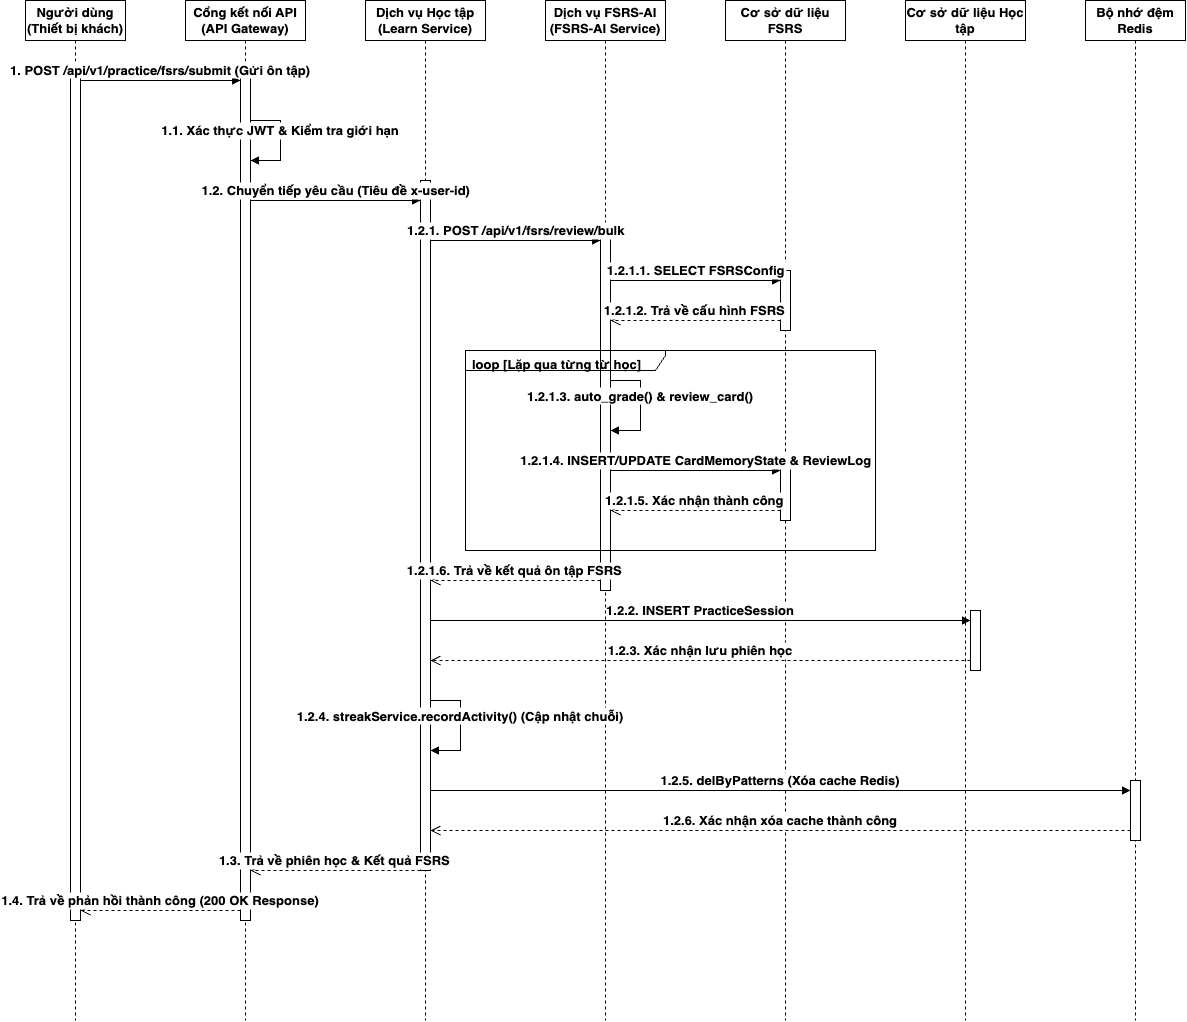

The diagram above was exported from draw.io. Its source (the exported page's mxGraphModel, read from the mxfile embedded in the PNG):
<mxGraphModel dx="1013" dy="861" grid="1" gridSize="10" guides="1" tooltips="1" connect="1" arrows="1" fold="1" page="1" pageScale="1" pageWidth="1300" pageHeight="800" math="0" shadow="0">
  <root>
    <mxCell id="0" />
    <mxCell id="1" parent="0" />
    <mxCell id="lifeline_client" value="Người dùng&#10;(Thiết bị khách)" style="shape=umlLifeline;perimeter=lifelinePerimeter;whiteSpace=wrap;html=1;container=1;dropTarget=0;collapsible=0;recursiveResize=0;outlineConnect=0;portConstraint=eastwest;strokeColor=#000000;fillColor=#ffffff;fontColor=#000000;strokeWidth=1;align=center;fontStyle=1;fontSize=13;" parent="1" vertex="1">
      <mxGeometry x="60" y="40" width="100" height="1020" as="geometry" />
    </mxCell>
    <mxCell id="lifeline_gateway" value="Cổng kết nối API&#10;(API Gateway)" style="shape=umlLifeline;perimeter=lifelinePerimeter;whiteSpace=wrap;html=1;container=1;dropTarget=0;collapsible=0;recursiveResize=0;outlineConnect=0;portConstraint=eastwest;strokeColor=#000000;fillColor=#ffffff;fontColor=#000000;strokeWidth=1;align=center;fontStyle=1;fontSize=13;" parent="1" vertex="1">
      <mxGeometry x="220" y="40" width="120" height="1020" as="geometry" />
    </mxCell>
    <mxCell id="lifeline_learn" value="Dịch vụ Học tập&#10;(Learn Service)" style="shape=umlLifeline;perimeter=lifelinePerimeter;whiteSpace=wrap;html=1;container=1;dropTarget=0;collapsible=0;recursiveResize=0;outlineConnect=0;portConstraint=eastwest;strokeColor=#000000;fillColor=#ffffff;fontColor=#000000;strokeWidth=1;align=center;fontStyle=1;fontSize=13;" parent="1" vertex="1">
      <mxGeometry x="400" y="40" width="120" height="1020" as="geometry" />
    </mxCell>
    <mxCell id="lifeline_fsrs" value="Dịch vụ FSRS-AI&#10;(FSRS-AI Service)" style="shape=umlLifeline;perimeter=lifelinePerimeter;whiteSpace=wrap;html=1;container=1;dropTarget=0;collapsible=0;recursiveResize=0;outlineConnect=0;portConstraint=eastwest;strokeColor=#000000;fillColor=#ffffff;fontColor=#000000;strokeWidth=1;align=center;fontStyle=1;fontSize=13;" parent="1" vertex="1">
      <mxGeometry x="580" y="40" width="120" height="1020" as="geometry" />
    </mxCell>
    <mxCell id="lifeline_fsrs_db" value="Cơ sở dữ liệu FSRS" style="shape=umlLifeline;perimeter=lifelinePerimeter;whiteSpace=wrap;html=1;container=1;dropTarget=0;collapsible=0;recursiveResize=0;outlineConnect=0;portConstraint=eastwest;strokeColor=#000000;fillColor=#ffffff;fontColor=#000000;strokeWidth=1;align=center;fontStyle=1;fontSize=13;" parent="1" vertex="1">
      <mxGeometry x="760" y="40" width="120" height="1020" as="geometry" />
    </mxCell>
    <mxCell id="lifeline_learn_db" value="Cơ sở dữ liệu Học tập" style="shape=umlLifeline;perimeter=lifelinePerimeter;whiteSpace=wrap;html=1;container=1;dropTarget=0;collapsible=0;recursiveResize=0;outlineConnect=0;portConstraint=eastwest;strokeColor=#000000;fillColor=#ffffff;fontColor=#000000;strokeWidth=1;align=center;fontStyle=1;fontSize=13;" parent="1" vertex="1">
      <mxGeometry x="940" y="40" width="120" height="1020" as="geometry" />
    </mxCell>
    <mxCell id="lifeline_redis" value="Bộ nhớ đệm Redis" style="shape=umlLifeline;perimeter=lifelinePerimeter;whiteSpace=wrap;html=1;container=1;dropTarget=0;collapsible=0;recursiveResize=0;outlineConnect=0;portConstraint=eastwest;strokeColor=#000000;fillColor=#ffffff;fontColor=#000000;strokeWidth=1;align=center;fontStyle=1;fontSize=13;" parent="1" vertex="1">
      <mxGeometry x="1120" y="40" width="100" height="1020" as="geometry" />
    </mxCell>
    <mxCell id="act_client" value="" style="fillColor=#ffffff;strokeColor=#000000;strokeWidth=1;" parent="1" vertex="1">
      <mxGeometry x="105" y="110" width="10" height="850" as="geometry" />
    </mxCell>
    <mxCell id="act_gateway" value="" style="fillColor=#ffffff;strokeColor=#000000;strokeWidth=1;" parent="1" vertex="1">
      <mxGeometry x="275" y="110" width="10" height="850" as="geometry" />
    </mxCell>
    <mxCell id="act_learn" value="" style="fillColor=#ffffff;strokeColor=#000000;strokeWidth=1;" parent="1" vertex="1">
      <mxGeometry x="455" y="220" width="10" height="690" as="geometry" />
    </mxCell>
    <mxCell id="act_fsrs" value="" style="fillColor=#ffffff;strokeColor=#000000;strokeWidth=1;" parent="1" vertex="1">
      <mxGeometry x="635" y="270" width="10" height="360" as="geometry" />
    </mxCell>
    <mxCell id="act_fsrs_db_1" value="" style="fillColor=#ffffff;strokeColor=#000000;strokeWidth=1;" parent="1" vertex="1">
      <mxGeometry x="815" y="310" width="10" height="60" as="geometry" />
    </mxCell>
    <mxCell id="act_fsrs_db_2" value="" style="fillColor=#ffffff;strokeColor=#000000;strokeWidth=1;" parent="1" vertex="1">
      <mxGeometry x="815" y="500" width="10" height="60" as="geometry" />
    </mxCell>
    <mxCell id="act_learn_db" value="" style="fillColor=#ffffff;strokeColor=#000000;strokeWidth=1;" parent="1" vertex="1">
      <mxGeometry x="1005" y="650" width="10" height="60" as="geometry" />
    </mxCell>
    <mxCell id="act_redis" value="" style="fillColor=#ffffff;strokeColor=#000000;strokeWidth=1;" parent="1" vertex="1">
      <mxGeometry x="1165" y="820" width="10" height="60" as="geometry" />
    </mxCell>
    <mxCell id="loop_frame" value="loop [Lặp qua từng từ học]" style="shape=umlFrame;whiteSpace=wrap;html=1;width=200;height=20;boundedLbl=1;verticalAlign=top;align=left;spacingLeft=5;fillColor=none;strokeColor=#000000;strokeWidth=1;fontStyle=1;fontSize=13;" parent="1" vertex="1">
      <mxGeometry x="500" y="390" width="410" height="200" as="geometry" />
    </mxCell>
    <mxCell id="msg1" value="1. POST /api/v1/practice/fsrs/submit (Gửi ôn tập)" style="verticalAlign=bottom;endArrow=block;shadow=0;strokeWidth=1;strokeColor=#000000;fontColor=#000000;endFill=1;rounded=0;fontStyle=1;fontSize=13;" parent="1" edge="1">
      <mxGeometry relative="1" as="geometry">
        <mxPoint x="115" y="120" as="sourcePoint" />
        <mxPoint x="275" y="120" as="targetPoint" />
      </mxGeometry>
    </mxCell>
    <mxCell id="msg2" value="1.1. Xác thực JWT &amp; Kiểm tra giới hạn" style="verticalAlign=bottom;endArrow=block;shadow=0;strokeWidth=1;strokeColor=#000000;fontColor=#000000;rounded=0;edgeStyle=orthogonalEdgeStyle;curved=0;fontStyle=1;fontSize=13;" parent="1" edge="1">
      <mxGeometry relative="1" as="geometry">
        <mxPoint x="285" y="160" as="sourcePoint" />
        <mxPoint x="285" y="200" as="targetPoint" />
        <Array as="points">
          <mxPoint x="315" y="160" />
          <mxPoint x="315" y="200" />
        </Array>
      </mxGeometry>
    </mxCell>
    <mxCell id="msg3" value="1.2. Chuyển tiếp yêu cầu (Tiêu đề x-user-id)" style="verticalAlign=bottom;endArrow=block;shadow=0;strokeWidth=1;strokeColor=#000000;fontColor=#000000;endFill=1;rounded=0;fontStyle=1;fontSize=13;" parent="1" edge="1">
      <mxGeometry relative="1" as="geometry">
        <mxPoint x="285" y="240" as="sourcePoint" />
        <mxPoint x="455" y="240" as="targetPoint" />
      </mxGeometry>
    </mxCell>
    <mxCell id="msg4" value="1.2.1. POST /api/v1/fsrs/review/bulk" style="verticalAlign=bottom;endArrow=block;shadow=0;strokeWidth=1;strokeColor=#000000;fontColor=#000000;endFill=1;rounded=0;fontStyle=1;fontSize=13;" parent="1" edge="1">
      <mxGeometry relative="1" as="geometry">
        <mxPoint x="465" y="280" as="sourcePoint" />
        <mxPoint x="635" y="280" as="targetPoint" />
      </mxGeometry>
    </mxCell>
    <mxCell id="msg5" value="1.2.1.1. SELECT FSRSConfig" style="verticalAlign=bottom;endArrow=block;shadow=0;strokeWidth=1;strokeColor=#000000;fontColor=#000000;endFill=1;rounded=0;fontStyle=1;fontSize=13;" parent="1" edge="1">
      <mxGeometry relative="1" as="geometry">
        <mxPoint x="645" y="320" as="sourcePoint" />
        <mxPoint x="815" y="320" as="targetPoint" />
      </mxGeometry>
    </mxCell>
    <mxCell id="msg6" value="1.2.1.2. Trả về cấu hình FSRS" style="verticalAlign=bottom;endArrow=open;dashed=1;endSize=8;shadow=0;strokeWidth=1;strokeColor=#000000;fontColor=#000000;rounded=0;fontStyle=1;fontSize=13;" parent="1" edge="1">
      <mxGeometry relative="1" as="geometry">
        <mxPoint x="815" y="360" as="sourcePoint" />
        <mxPoint x="645" y="360" as="targetPoint" />
      </mxGeometry>
    </mxCell>
    <mxCell id="msg7" value="1.2.1.3. auto_grade() &amp; review_card()" style="verticalAlign=bottom;endArrow=block;shadow=0;strokeWidth=1;strokeColor=#000000;fontColor=#000000;rounded=0;edgeStyle=orthogonalEdgeStyle;curved=0;fontStyle=1;fontSize=13;" parent="1" edge="1">
      <mxGeometry relative="1" as="geometry">
        <mxPoint x="645" y="420" as="sourcePoint" />
        <mxPoint x="645" y="470" as="targetPoint" />
        <Array as="points">
          <mxPoint x="675" y="420" />
          <mxPoint x="675" y="470" />
        </Array>
      </mxGeometry>
    </mxCell>
    <mxCell id="msg8" value="1.2.1.4. INSERT/UPDATE CardMemoryState &amp; ReviewLog" style="verticalAlign=bottom;endArrow=block;shadow=0;strokeWidth=1;strokeColor=#000000;fontColor=#000000;endFill=1;rounded=0;fontStyle=1;fontSize=13;" parent="1" edge="1">
      <mxGeometry relative="1" as="geometry">
        <mxPoint x="645" y="510" as="sourcePoint" />
        <mxPoint x="815" y="510" as="targetPoint" />
      </mxGeometry>
    </mxCell>
    <mxCell id="msg9" value="1.2.1.5. Xác nhận thành công" style="verticalAlign=bottom;endArrow=open;dashed=1;endSize=8;shadow=0;strokeWidth=1;strokeColor=#000000;fontColor=#000000;rounded=0;fontStyle=1;fontSize=13;" parent="1" edge="1">
      <mxGeometry relative="1" as="geometry">
        <mxPoint x="815" y="550" as="sourcePoint" />
        <mxPoint x="645" y="550" as="targetPoint" />
      </mxGeometry>
    </mxCell>
    <mxCell id="msg10" value="1.2.1.6. Trả về kết quả ôn tập FSRS" style="verticalAlign=bottom;endArrow=open;dashed=1;endSize=8;shadow=0;strokeWidth=1;strokeColor=#000000;fontColor=#000000;rounded=0;fontStyle=1;fontSize=13;" parent="1" edge="1">
      <mxGeometry relative="1" as="geometry">
        <mxPoint x="635" y="620" as="sourcePoint" />
        <mxPoint x="465" y="620" as="targetPoint" />
      </mxGeometry>
    </mxCell>
    <mxCell id="msg11" value="1.2.2. INSERT PracticeSession" style="verticalAlign=bottom;endArrow=block;shadow=0;strokeWidth=1;strokeColor=#000000;fontColor=#000000;endFill=1;rounded=0;fontStyle=1;fontSize=13;" parent="1" edge="1">
      <mxGeometry relative="1" as="geometry">
        <mxPoint x="465" y="660" as="sourcePoint" />
        <mxPoint x="1005" y="660" as="targetPoint" />
      </mxGeometry>
    </mxCell>
    <mxCell id="msg12" value="1.2.3. Xác nhận lưu phiên học" style="verticalAlign=bottom;endArrow=open;dashed=1;endSize=8;shadow=0;strokeWidth=1;strokeColor=#000000;fontColor=#000000;rounded=0;fontStyle=1;fontSize=13;" parent="1" edge="1">
      <mxGeometry relative="1" as="geometry">
        <mxPoint x="1005" y="700" as="sourcePoint" />
        <mxPoint x="465" y="700" as="targetPoint" />
      </mxGeometry>
    </mxCell>
    <mxCell id="msg13" value="1.2.4. streakService.recordActivity() (Cập nhật chuỗi)" style="verticalAlign=bottom;endArrow=block;shadow=0;strokeWidth=1;strokeColor=#000000;fontColor=#000000;rounded=0;edgeStyle=orthogonalEdgeStyle;curved=0;fontStyle=1;fontSize=13;" parent="1" edge="1">
      <mxGeometry relative="1" as="geometry">
        <mxPoint x="465" y="740" as="sourcePoint" />
        <mxPoint x="465" y="790" as="targetPoint" />
        <Array as="points">
          <mxPoint x="495" y="740" />
          <mxPoint x="495" y="790" />
        </Array>
      </mxGeometry>
    </mxCell>
    <mxCell id="msg14" value="1.2.5. delByPatterns (Xóa cache Redis)" style="verticalAlign=bottom;endArrow=block;shadow=0;strokeWidth=1;strokeColor=#000000;fontColor=#000000;endFill=1;rounded=0;fontStyle=1;fontSize=13;" parent="1" edge="1">
      <mxGeometry relative="1" as="geometry">
        <mxPoint x="465" y="830" as="sourcePoint" />
        <mxPoint x="1165" y="830" as="targetPoint" />
      </mxGeometry>
    </mxCell>
    <mxCell id="msg15" value="1.2.6. Xác nhận xóa cache thành công" style="verticalAlign=bottom;endArrow=open;dashed=1;endSize=8;shadow=0;strokeWidth=1;strokeColor=#000000;fontColor=#000000;rounded=0;fontStyle=1;fontSize=13;" parent="1" edge="1">
      <mxGeometry relative="1" as="geometry">
        <mxPoint x="1165" y="870" as="sourcePoint" />
        <mxPoint x="465" y="870" as="targetPoint" />
      </mxGeometry>
    </mxCell>
    <mxCell id="msg16" value="1.3. Trả về phiên học &amp; Kết quả FSRS" style="verticalAlign=bottom;endArrow=open;dashed=1;endSize=8;shadow=0;strokeWidth=1;strokeColor=#000000;fontColor=#000000;rounded=0;fontStyle=1;fontSize=13;" parent="1" edge="1">
      <mxGeometry relative="1" as="geometry">
        <mxPoint x="455" y="910" as="sourcePoint" />
        <mxPoint x="285" y="910" as="targetPoint" />
      </mxGeometry>
    </mxCell>
    <mxCell id="msg17" value="1.4. Trả về phản hồi thành công (200 OK Response)" style="verticalAlign=bottom;endArrow=open;dashed=1;endSize=8;shadow=0;strokeWidth=1;strokeColor=#000000;fontColor=#000000;rounded=0;fontStyle=1;fontSize=13;" parent="1" edge="1">
      <mxGeometry relative="1" as="geometry">
        <mxPoint x="275" y="950" as="sourcePoint" />
        <mxPoint x="115" y="950" as="targetPoint" />
      </mxGeometry>
    </mxCell>
  </root>
</mxGraphModel>